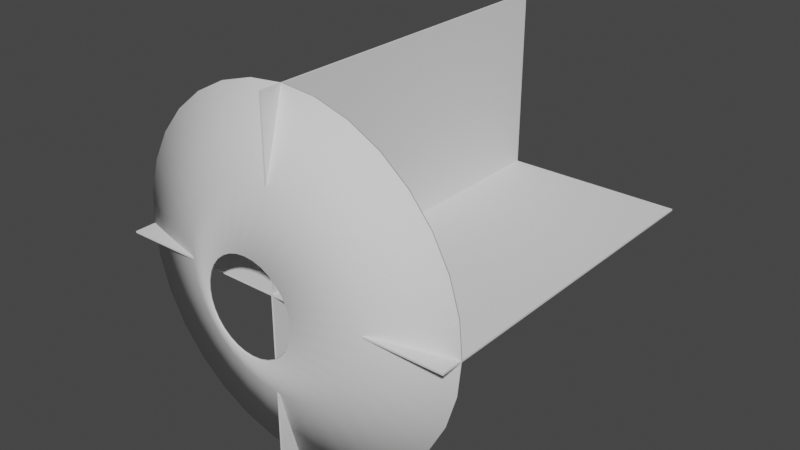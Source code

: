 # Source: muzzle_flash.blend  (saved by Blender 2.91.10; exported with 4.5.12 LTS)
import bpy
from mathutils import Matrix  # noqa: F401  (used for matrix-valued properties, if any)

bpy.ops.wm.read_factory_settings(use_empty=True)
scene = bpy.context.scene
scene.name = 'Scene'

# ---- collections
col_collection = bpy.data.collections.new('Collection'); scene.collection.children.link(col_collection)

# ---- world
world_world = bpy.data.worlds.new('World'); scene.world = world_world
world_world.use_nodes = True; world_world.node_tree.nodes.clear()
_N = world_world.node_tree.nodes; _L = world_world.node_tree.links
n0 = _N.new('ShaderNodeOutputWorld'); n0.name = 'World Output'; n0.location = (300, 300)
n1 = _N.new('ShaderNodeBackground'); n1.name = 'Background'; n1.location = (10, 300)
n1.inputs[0].default_value = (0.05088, 0.05088, 0.05088, 1.0)
_L.new(n1.outputs[0], n0.inputs[0])
n0.is_active_output = True
world_world.color = (0.05088, 0.05088, 0.05088)
world_world.use_sun_shadow = False
world_world.sun_shadow_jitter_overblur = 0.0

# ---- meshes
me_circle_001 = bpy.data.meshes.new('Circle.001')
me_circle_001.from_pydata([(1.133e-07, 1.0, 0.1321), (-0.1951, 0.9808, 0.1321), (-0.3827, 0.9239, 0.1321), (-0.5556, 0.8315, 0.1321), (-0.7071, 0.7071, 0.1321), (-0.8315, 0.5556, 0.1321), (-0.9239, 0.3827, 0.1321), (-0.9808, 0.1951, 0.1321), (-1.0, -2.132e-07, 0.1321), (-0.9808, -0.1951, 0.1321), (-0.9239, -0.3827, 0.1321), (-0.8315, -0.5556, 0.1321), (-0.7071, -0.7071, 0.1321), (-0.5556, -0.8315, 0.1321), (-0.3827, -0.9239, 0.1321), (-0.1951, -0.9808, 0.1321), (4.392e-07, -1.0, 0.1321), (0.1951, -0.9808, 0.1321), (0.3827, -0.9239, 0.1321), (0.5556, -0.8315, 0.1321), (0.7071, -0.7071, 0.1321), (0.8315, -0.5556, 0.1321), (0.9239, -0.3827, 0.1321), (0.9808, -0.1951, 0.1321), (1.0, 6.769e-07, 0.1321), (0.9808, 0.1951, 0.1321), (0.9239, 0.3827, 0.1321), (0.8315, 0.5556, 0.1321), (0.7071, 0.7071, 0.1321), (0.5556, 0.8315, 0.1321), (0.3827, 0.9239, 0.1321), (0.1951, 0.9808, 0.1321), (2.527e-08, 0.2632, -0.1466), (-0.05135, 0.2582, -0.1466), (-0.1007, 0.2432, -0.1466), (-0.1462, 0.2189, -0.1466), (-0.1861, 0.1861, -0.1466), (-0.2189, 0.1462, -0.1466), (-0.2432, 0.1007, -0.1466), (-0.2582, 0.05135, -0.1466), (-0.2632, -5.984e-08, -0.1466), (-0.2582, -0.05135, -0.1466), (-0.2432, -0.1007, -0.1466), (-0.2189, -0.1462, -0.1466), (-0.1861, -0.1861, -0.1466), (-0.1462, -0.2189, -0.1466), (-0.1007, -0.2432, -0.1466), (-0.05135, -0.2582, -0.1466), (1.11e-07, -0.2632, -0.1466), (0.05135, -0.2582, -0.1466), (0.1007, -0.2432, -0.1466), (0.1462, -0.2189, -0.1466), (0.1861, -0.1861, -0.1466), (0.2189, -0.1462, -0.1466), (0.2432, -0.1007, -0.1466), (0.2582, -0.05135, -0.1466), (0.2632, 1.745e-07, -0.1466), (0.2582, 0.05135, -0.1466), (0.2432, 0.1007, -0.1466), (0.2189, 0.1462, -0.1466), (0.1861, 0.1861, -0.1466), (0.1462, 0.2189, -0.1466), (0.1007, 0.2432, -0.1466), (0.05135, 0.2582, -0.1466), (-0.5495, 0.1093, 0.01451), (-0.5602, -1.211e-07, 0.01451), (0.4658, -0.3112, 0.01451), (0.5176, -0.2144, 0.01451), (-0.5495, -0.1093, 0.01451), (0.5495, -0.1093, 0.01451), (-0.5176, -0.2144, 0.01451), (0.5602, 3.776e-07, 0.01451), (-0.4658, -0.3112, 0.01451), (0.5495, 0.1093, 0.01451), (-0.3961, -0.3961, 0.01451), (0.5176, 0.2144, 0.01451), (-0.3112, -0.4658, 0.01451), (0.4658, 0.3112, 0.01451), (-0.2144, -0.5176, 0.01451), (6.109e-08, 0.5602, 0.01451), (-0.1093, 0.5494, 0.01451), (0.3961, 0.3961, 0.01451), (-0.1093, -0.5495, 0.01451), (-0.2144, 0.5176, 0.01451), (0.3112, 0.4658, 0.01451), (2.436e-07, -0.5602, 0.01451), (-0.3112, 0.4658, 0.01451), (0.2144, 0.5176, 0.01451), (0.1093, -0.5495, 0.01451), (-0.3961, 0.3961, 0.01451), (0.1093, 0.5495, 0.01451), (0.2144, -0.5176, 0.01451), (-0.4658, 0.3112, 0.01451), (0.3112, -0.4658, 0.01451), (-0.5176, 0.2144, 0.01451), (0.3961, -0.3961, 0.01451)], [], [(65, 40, 39, 64), (67, 54, 53, 66), (68, 41, 40, 65), (69, 55, 54, 67), (70, 42, 41, 68), (71, 56, 55, 69), (72, 43, 42, 70), (73, 57, 56, 71), (74, 44, 43, 72), (75, 58, 57, 73), (76, 45, 44, 74), (77, 59, 58, 75), (78, 46, 45, 76), (80, 33, 32, 79), (81, 60, 59, 77), (82, 47, 46, 78), (83, 34, 33, 80), (84, 61, 60, 81), (85, 48, 47, 82), (86, 35, 34, 83), (87, 62, 61, 84), (88, 49, 48, 85), (89, 36, 35, 86), (90, 63, 62, 87), (91, 50, 49, 88), (92, 37, 36, 89), (79, 32, 63, 90), (93, 51, 50, 91), (94, 38, 37, 92), (95, 52, 51, 93), (64, 39, 38, 94), (66, 53, 52, 95), (21, 66, 95, 20), (7, 64, 94, 6), (20, 95, 93, 19), (6, 94, 92, 5), (19, 93, 91, 18), (0, 79, 90, 31), (5, 92, 89, 4), (18, 91, 88, 17), (31, 90, 87, 30), (4, 89, 86, 3), (17, 88, 85, 16), (30, 87, 84, 29), (3, 86, 83, 2), (16, 85, 82, 15), (29, 84, 81, 28), (2, 83, 80, 1), (15, 82, 78, 14), (28, 81, 77, 27), (1, 80, 79, 0), (14, 78, 76, 13), (27, 77, 75, 26), (13, 76, 74, 12), (26, 75, 73, 25), (12, 74, 72, 11), (25, 73, 71, 24), (11, 72, 70, 10), (24, 71, 69, 23), (10, 70, 68, 9), (23, 69, 67, 22), (9, 68, 65, 8), (22, 67, 66, 21), (8, 65, 64, 7)])
me_circle_001.polygons.foreach_set('use_smooth', [True] * 64)
_uv = me_circle_001.uv_layers.new(name='UVMap')
_uv.uv.foreach_set('vector', [0.7797, 0.4997, 0.7797, 0.9995, 0.7485, 0.9995, 0.7485, 0.4997, 0.2183, 0.4997, 0.2183, 0.9995, 0.1871, 0.9995, 0.1871, 0.4997, 0.8109, 0.4997, 0.8109, 0.9995, 0.7797, 0.9995, 0.7797, 0.4997, 0.2495, 0.4997, 0.2495, 0.9995, 0.2183, 0.9995, 0.2183, 0.4997, 0.8421, 0.4997, 0.8421, 0.9995, 0.8109, 0.9995, 0.8109, 0.4997, 0.2807, 0.4997, 0.2807, 0.9995, 0.2495, 0.9995, 0.2495, 0.4997, 0.8733, 0.4997, 0.8733, 0.9995, 0.8421, 0.9995, 0.8421, 0.4997, 0.3119, 0.4997, 0.3119, 0.9995, 0.2807, 0.9995, 0.2807, 0.4997, 0.9044, 0.4997, 0.9044, 0.9995, 0.8733, 0.9995, 0.8733, 0.4997, 0.3431, 0.4997, 0.3431, 0.9995, 0.3119, 0.9995, 0.3119, 0.4997, 0.9356, 0.4997, 0.9356, 0.9995, 0.9044, 0.9995, 0.9044, 0.4997, 0.3743, 0.4997, 0.3743, 0.9995, 0.3431, 0.9995, 0.3431, 0.4997, 0.9668, 0.4997, 0.9668, 0.9995, 0.9356, 0.9995, 0.9356, 0.4997, 0.5614, 0.4997, 0.5614, 0.9995, 0.5302, 0.9995, 0.5302, 0.4997, 0.4054, 0.4997, 0.4054, 0.9995, 0.3743, 0.9995, 0.3743, 0.4997, 0.998, 0.4997, 0.998, 0.9995, 0.9668, 0.9995, 0.9668, 0.4997, 0.5926, 0.4997, 0.5926, 0.9995, 0.5614, 0.9995, 0.5614, 0.4997, 0.4366, 0.4997, 0.4366, 0.9995, 0.4054, 0.9995, 0.4054, 0.4997, 0.03119, 0.4997, 0.03119, 0.9995, 2.98e-08, 0.9995, 2.98e-08, 0.4997, 0.6238, 0.4997, 0.6238, 0.9995, 0.5926, 0.9995, 0.5926, 0.4997, 0.4678, 0.4997, 0.4678, 0.9995, 0.4366, 0.9995, 0.4366, 0.4997, 0.06238, 0.4997, 0.06238, 0.9995, 0.03119, 0.9995, 0.03119, 0.4997, 0.6549, 0.4997, 0.6549, 0.9995, 0.6238, 0.9995, 0.6238, 0.4997, 0.499, 0.4997, 0.499, 0.9995, 0.4678, 0.9995, 0.4678, 0.4997, 0.09356, 0.4997, 0.09356, 0.9995, 0.06238, 0.9995, 0.06238, 0.4997, 0.6861, 0.4997, 0.6861, 0.9995, 0.6549, 0.9995, 0.6549, 0.4997, 0.5302, 0.4997, 0.5302, 0.9995, 0.499, 0.9995, 0.499, 0.4997, 0.1248, 0.4997, 0.1248, 0.9995, 0.09356, 0.9995, 0.09356, 0.4997, 0.7173, 0.4997, 0.7173, 0.9995, 0.6861, 0.9995, 0.6861, 0.4997, 0.1559, 0.4997, 0.1559, 0.9995, 0.1248, 0.9995, 0.1248, 0.4997, 0.7485, 0.4997, 0.7485, 0.9995, 0.7173, 0.9995, 0.7173, 0.4997, 0.1871, 0.4997, 0.1871, 0.9995, 0.1559, 0.9995, 0.1559, 0.4997, 0.1871, 0.0, 0.1871, 0.4997, 0.1559, 0.4997, 0.1559, 0.0, 0.7485, 0.0, 0.7485, 0.4997, 0.7173, 0.4997, 0.7173, 0.0, 0.1559, 0.0, 0.1559, 0.4997, 0.1248, 0.4997, 0.1248, 0.0, 0.7173, 0.0, 0.7173, 0.4997, 0.6861, 0.4997, 0.6861, 0.0, 0.1248, 0.0, 0.1248, 0.4997, 0.09356, 0.4997, 0.09356, 0.0, 0.5302, 0.0, 0.5302, 0.4997, 0.499, 0.4997, 0.499, 0.0, 0.6861, 0.0, 0.6861, 0.4997, 0.6549, 0.4997, 0.6549, 0.0, 0.09356, 0.0, 0.09356, 0.4997, 0.06238, 0.4997, 0.06238, 0.0, 0.499, 0.0, 0.499, 0.4997, 0.4678, 0.4997, 0.4678, 0.0, 0.6549, 0.0, 0.6549, 0.4997, 0.6238, 0.4997, 0.6238, 0.0, 0.06238, 0.0, 0.06238, 0.4997, 0.03119, 0.4997, 0.03119, 0.0, 0.4678, 0.0, 0.4678, 0.4997, 0.4366, 0.4997, 0.4366, 0.0, 0.6238, 0.0, 0.6238, 0.4997, 0.5926, 0.4997, 0.5926, 0.0, 0.03119, 0.0, 0.03119, 0.4997, 2.98e-08, 0.4997, 2.98e-08, 0.0, 0.4366, 0.0, 0.4366, 0.4997, 0.4054, 0.4997, 0.4054, 0.0, 0.5926, 0.0, 0.5926, 0.4997, 0.5614, 0.4997, 0.5614, 0.0, 0.998, 0.0, 0.998, 0.4997, 0.9668, 0.4997, 0.9668, 0.0, 0.4054, 0.0, 0.4054, 0.4997, 0.3743, 0.4997, 0.3743, 0.0, 0.5614, 0.0, 0.5614, 0.4997, 0.5302, 0.4997, 0.5302, 0.0, 0.9668, 0.0, 0.9668, 0.4997, 0.9356, 0.4997, 0.9356, 0.0, 0.3743, 0.0, 0.3743, 0.4997, 0.3431, 0.4997, 0.3431, 0.0, 0.9356, 0.0, 0.9356, 0.4997, 0.9044, 0.4997, 0.9044, 0.0, 0.3431, 0.0, 0.3431, 0.4997, 0.3119, 0.4997, 0.3119, 0.0, 0.9044, 0.0, 0.9044, 0.4997, 0.8733, 0.4997, 0.8733, 0.0, 0.3119, 0.0, 0.3119, 0.4997, 0.2807, 0.4997, 0.2807, 0.0, 0.8733, 0.0, 0.8733, 0.4997, 0.8421, 0.4997, 0.8421, 0.0, 0.2807, 0.0, 0.2807, 0.4997, 0.2495, 0.4997, 0.2495, 0.0, 0.8421, 0.0, 0.8421, 0.4997, 0.8109, 0.4997, 0.8109, 0.0, 0.2495, 0.0, 0.2495, 0.4997, 0.2183, 0.4997, 0.2183, 0.0, 0.8109, 0.0, 0.8109, 0.4997, 0.7797, 0.4997, 0.7797, 0.0, 0.2183, 0.0, 0.2183, 0.4997, 0.1871, 0.4997, 0.1871, 0.0, 0.7797, 0.0, 0.7797, 0.4997, 0.7485, 0.4997, 0.7485, 0.0])
me_circle_001.use_remesh_fix_poles = True
me_circle_001.use_remesh_preserve_attributes = False
me_circle_001.use_mirror_vertex_groups = False
me_circle_001.update()
me_plane_001 = bpy.data.meshes.new('Plane.001')
me_plane_001.from_pydata([(-1.0, 0.0, 0.0), (1.0, 0.0, 0.0), (-1.0, 2.0, 0.0), (1.0, 2.0, 0.0), (0.0, 5.96e-08, 1.0), (0.0, 5.96e-08, -1.0), (0.0, 2.0, 1.0), (0.0, 2.0, -1.0)], [], [(0, 1, 3, 2), (4, 5, 7, 6)])
_uv = me_plane_001.uv_layers.new(name='UVMap')
_uv.uv.foreach_set('vector', [1.0, 1.0, 0.0, 1.0, 0.0, 0.0, 1.0, 0.0, 1.0, 1.0, 0.0, 1.0, 0.0, 0.0, 1.0, 0.0])
me_plane_001.use_remesh_fix_poles = True
me_plane_001.use_remesh_preserve_attributes = False
me_plane_001.use_mirror_vertex_groups = False
me_plane_001.update()

# ---- objects
ob_muzzle_cone = bpy.data.objects.new('Muzzle Cone', me_circle_001)
ob_muzzle_plane = bpy.data.objects.new('Muzzle Plane', me_plane_001)

# ---- transforms, parenting, visibility, modifiers, constraints
ob_muzzle_cone.location = (-1.133e-07, 0.0, 0.0)
ob_muzzle_cone.rotation_euler = (-1.571, -0.0, 0.0)
ob_muzzle_cone.lineart.crease_threshold = 0.0
_m = ob_muzzle_cone.modifiers.new('Solidify', 'SOLIDIFY')
ob_muzzle_plane.location = (0.0, 0.0, 0.0)
ob_muzzle_plane.lineart.crease_threshold = 0.0
_m = ob_muzzle_plane.modifiers.new('Solidify', 'SOLIDIFY')

# ---- collection membership
col_collection.objects.link(ob_muzzle_cone)
col_collection.objects.link(ob_muzzle_plane)

# ---- scene / render settings (as saved in the file)
scene.frame_start = 1; scene.frame_end = 250; scene.frame_set(1)
scene.render.engine = 'BLENDER_EEVEE_NEXT'
scene.cycles.use_denoising = False
scene.cycles.samples = 128
scene.cycles.sampling_pattern = 'TABULATED_SOBOL'
scene.cycles.use_adaptive_sampling = False
scene.cycles.use_light_tree = False
scene.view_settings.view_transform = 'Filmic'
bpy.context.view_layer.update()

# ---- added for rendering (the .blend has no active camera and no usable light): camera, sun
cam_auto = bpy.data.cameras.new('AutoCamera')
cam_auto.lens = 50.0
cam_auto.sensor_width = 36.0
cam_auto.clip_end = 1000.0
ob_auto_camera = bpy.data.objects.new('AutoCamera', cam_auto)
scene.collection.objects.link(ob_auto_camera)
ob_auto_camera.location = (3.29554, -3.03234, 2.63643)
ob_auto_camera.rotation_euler = (1.09748, -7.21219e-08, 0.694738)
scene.camera = ob_auto_camera
light_auto_sun = bpy.data.lights.new('AutoSun', 'SUN')
light_auto_sun.energy = 3.0
light_auto_sun.angle = 0.0523599
ob_auto_sun = bpy.data.objects.new('AutoSun', light_auto_sun)
scene.collection.objects.link(ob_auto_sun)
ob_auto_sun.rotation_euler = (0.872665, 0.174533, 0.523599)
bpy.context.view_layer.update()
